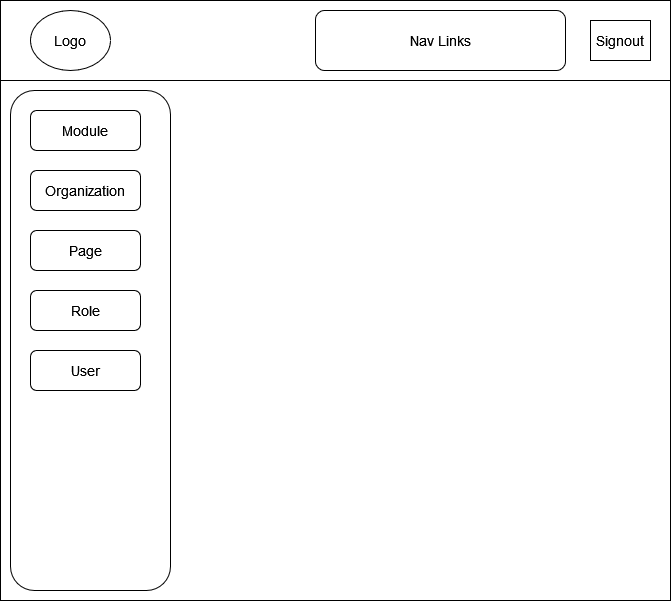

The diagram above was exported from draw.io. Its source (the exported page's mxGraphModel, read from the mxfile embedded in the PNG):
<mxGraphModel dx="1038" dy="603" grid="1" gridSize="10" guides="1" tooltips="1" connect="1" arrows="1" fold="1" page="1" pageScale="1" pageWidth="850" pageHeight="1100" math="0" shadow="0">
  <root>
    <mxCell id="0" />
    <mxCell id="1" parent="0" />
    <mxCell id="Jt2K9VMxYnkN9PFVX_wv-1" value="" style="rounded=0;whiteSpace=wrap;html=1;" vertex="1" parent="1">
      <mxGeometry x="90" y="40" width="670" height="600" as="geometry" />
    </mxCell>
    <mxCell id="Jt2K9VMxYnkN9PFVX_wv-2" value="" style="rounded=0;whiteSpace=wrap;html=1;" vertex="1" parent="1">
      <mxGeometry x="90" y="40" width="670" height="80" as="geometry" />
    </mxCell>
    <mxCell id="Jt2K9VMxYnkN9PFVX_wv-3" value="&lt;font style=&quot;font-size: 14px&quot;&gt;Logo&lt;/font&gt;" style="ellipse;whiteSpace=wrap;html=1;" vertex="1" parent="1">
      <mxGeometry x="120" y="50" width="80" height="60" as="geometry" />
    </mxCell>
    <mxCell id="Jt2K9VMxYnkN9PFVX_wv-4" value="&lt;font style=&quot;font-size: 14px&quot;&gt;Nav Links&lt;/font&gt;" style="rounded=1;whiteSpace=wrap;html=1;" vertex="1" parent="1">
      <mxGeometry x="405" y="50" width="250" height="60" as="geometry" />
    </mxCell>
    <mxCell id="Jt2K9VMxYnkN9PFVX_wv-5" value="Signout" style="rounded=0;whiteSpace=wrap;html=1;fontSize=14;" vertex="1" parent="1">
      <mxGeometry x="680" y="60" width="60" height="40" as="geometry" />
    </mxCell>
    <mxCell id="Jt2K9VMxYnkN9PFVX_wv-7" value="" style="rounded=1;whiteSpace=wrap;html=1;" vertex="1" parent="1">
      <mxGeometry x="100" y="130" width="160" height="500" as="geometry" />
    </mxCell>
    <mxCell id="Jt2K9VMxYnkN9PFVX_wv-8" value="&lt;font style=&quot;font-size: 14px&quot;&gt;Module&lt;/font&gt;" style="rounded=1;whiteSpace=wrap;html=1;" vertex="1" parent="1">
      <mxGeometry x="120" y="150" width="110" height="40" as="geometry" />
    </mxCell>
    <mxCell id="Jt2K9VMxYnkN9PFVX_wv-9" value="&lt;font style=&quot;font-size: 14px&quot;&gt;Organization&lt;/font&gt;" style="rounded=1;whiteSpace=wrap;html=1;" vertex="1" parent="1">
      <mxGeometry x="120" y="210" width="110" height="40" as="geometry" />
    </mxCell>
    <mxCell id="Jt2K9VMxYnkN9PFVX_wv-10" value="&lt;font style=&quot;font-size: 14px&quot;&gt;Page&lt;/font&gt;" style="rounded=1;whiteSpace=wrap;html=1;" vertex="1" parent="1">
      <mxGeometry x="120" y="270" width="110" height="40" as="geometry" />
    </mxCell>
    <mxCell id="Jt2K9VMxYnkN9PFVX_wv-11" value="&lt;font style=&quot;font-size: 14px&quot;&gt;Role&lt;/font&gt;" style="rounded=1;whiteSpace=wrap;html=1;" vertex="1" parent="1">
      <mxGeometry x="120" y="330" width="110" height="40" as="geometry" />
    </mxCell>
    <mxCell id="Jt2K9VMxYnkN9PFVX_wv-12" value="&lt;font style=&quot;font-size: 14px&quot;&gt;User&lt;/font&gt;" style="rounded=1;whiteSpace=wrap;html=1;" vertex="1" parent="1">
      <mxGeometry x="120" y="390" width="110" height="40" as="geometry" />
    </mxCell>
  </root>
</mxGraphModel>